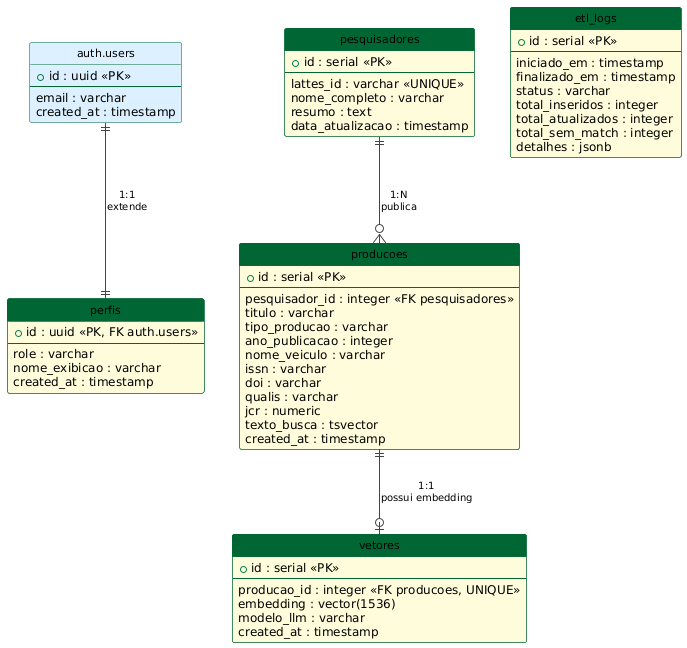

The diagram above was rendered by PlantUML. Its source (embedded in the PNG):
@startuml
skinparam backgroundColor #FFFFFF
skinparam defaultFontName Arial
skinparam defaultFontSize 12

skinparam class {
  BackgroundColor #FFFCDC
  BorderColor #006633
  HeaderBackgroundColor #006633
  HeaderFontColor #FFFFFF
  HeaderFontStyle bold
  FontSize 11
}

skinparam arrow {
  Color #444444
  FontSize 10
}

hide circle
hide methods

' ════════════════════════════════════════════════════════
' SUPABASE AUTH (gerenciada externamente pelo Supabase)
' ════════════════════════════════════════════════════════
class "auth.users" as AUTH #DCF0FF {
  + id : uuid <<PK>>
  --
  email : varchar
  created_at : timestamp
}

' ════════════════════════════════════════════════════════
' PERFIS
' ════════════════════════════════════════════════════════
class "perfis" as PERFIS {
  + id : uuid <<PK, FK auth.users>>
  --
  role : varchar
  nome_exibicao : varchar
  created_at : timestamp
}

' ════════════════════════════════════════════════════════
' PESQUISADORES
' ════════════════════════════════════════════════════════
class "pesquisadores" as PESQ {
  + id : serial <<PK>>
  --
  lattes_id : varchar <<UNIQUE>>
  nome_completo : varchar
  resumo : text
  data_atualizacao : timestamp
}

' ════════════════════════════════════════════════════════
' PRODUCOES
' ════════════════════════════════════════════════════════
class "producoes" as PROD {
  + id : serial <<PK>>
  --
  pesquisador_id : integer <<FK pesquisadores>>
  titulo : varchar
  tipo_producao : varchar
  ano_publicacao : integer
  nome_veiculo : varchar
  issn : varchar
  doi : varchar
  qualis : varchar
  jcr : numeric
  texto_busca : tsvector
  created_at : timestamp
}

' ════════════════════════════════════════════════════════
' VETORES
' ════════════════════════════════════════════════════════
class "vetores" as VET {
  + id : serial <<PK>>
  --
  producao_id : integer <<FK producoes, UNIQUE>>
  embedding : vector(1536)
  modelo_llm : varchar
  created_at : timestamp
}

' ════════════════════════════════════════════════════════
' ETL LOGS
' ════════════════════════════════════════════════════════
class "etl_logs" as LOG {
  + id : serial <<PK>>
  --
  iniciado_em : timestamp
  finalizado_em : timestamp
  status : varchar
  total_inseridos : integer
  total_atualizados : integer
  total_sem_match : integer
  detalhes : jsonb
}

' ════════════════════════════════════════════════════════
' RELACIONAMENTOS
' ════════════════════════════════════════════════════════
AUTH ||--|| PERFIS : "1:1\nextende"
PESQ ||--o{ PROD   : "1:N\npublica"
PROD ||--o| VET    : "1:1\npossui embedding"
@enduml